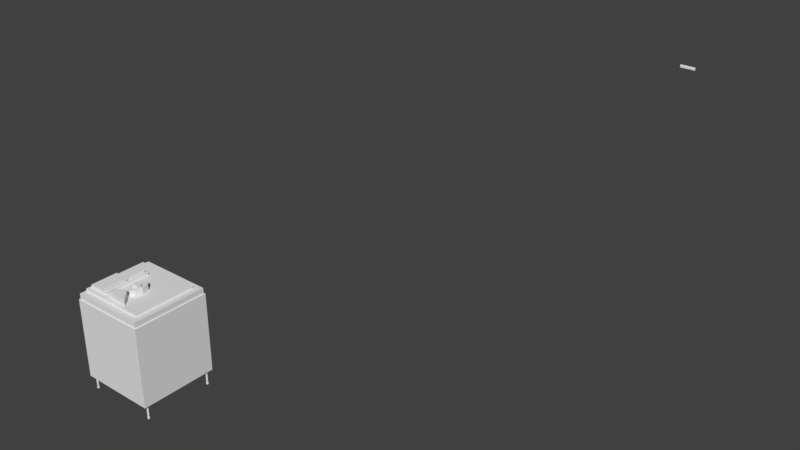 # Source: mock_up.blend  (saved by Blender 2.78.0; exported with 4.5.12 LTS)
import bpy
from mathutils import Matrix  # noqa: F401  (used for matrix-valued properties, if any)

bpy.ops.wm.read_factory_settings(use_empty=True)
scene = bpy.context.scene
scene.name = 'Scene'

# ---- collections
col_collection_1 = bpy.data.collections.new('Collection 1'); scene.collection.children.link(col_collection_1)

# ---- materials (node trees are filled in below, after node groups)
mat_mat_uam_mock_up = bpy.data.materials.new('mat_uam_mock_up')
mat_mat_uam_mock_up.alpha_threshold = 0.0
mat_mat_uam_mock_up.use_transparent_shadow = False
mat_mat_uam_mock_up.roughness = 0.5
mat_mat_uam_mock_up.line_color = (0.0, 0.0, 0.0, 1.0)

# ---- material node trees

# ---- world
world_world = bpy.data.worlds.new('World'); scene.world = world_world
world_world.color = (0.05088, 0.05088, 0.05088)
world_world.use_sun_shadow = False
world_world.sun_shadow_jitter_overblur = 0.0
world_world.cycles.sampling_method = 'MANUAL'

# ---- meshes
me_cube = bpy.data.meshes.new('Cube')
me_cube.from_pydata([(-0.1529, 0.3735, 0.5875), (-0.4164, 0.1331, 0.5875), (-0.4164, -0.2174, 0.5875), (-0.1529, -0.2174, 0.5875), (-0.1529, 0.1331, 0.5875), (0.5305, 0.6278, -0.5571), (0.5305, -0.3706, -0.5571), (-0.468, -0.3706, -0.5571), (-0.468, 0.6278, -0.5571), (0.5305, 0.6278, 0.483), (0.5305, -0.3706, 0.483), (-0.468, -0.3706, 0.483), (-0.468, 0.6278, 0.483), (0.494, -0.2991, -0.7007), (0.494, -0.2991, -0.5571), (0.4988, -0.3001, -0.7007), (0.4988, -0.3001, -0.5571), (0.5029, -0.3028, -0.7007), (0.5029, -0.3028, -0.5571), (0.5056, -0.3069, -0.7007), (0.5056, -0.3069, -0.5571), (0.5066, -0.3117, -0.7007), (0.5066, -0.3117, -0.5571), (0.5056, -0.3165, -0.7007), (0.5056, -0.3165, -0.5571), (0.5029, -0.3206, -0.7007), (0.5029, -0.3206, -0.5571), (0.4988, -0.3233, -0.7007), (0.4988, -0.3233, -0.5571), (0.494, -0.3243, -0.7007), (0.494, -0.3243, -0.5571), (0.4892, -0.3233, -0.7007), (0.4892, -0.3233, -0.5571), (0.4851, -0.3206, -0.7007), (0.4851, -0.3206, -0.5571), (0.4824, -0.3165, -0.7007), (0.4824, -0.3165, -0.5571), (0.4814, -0.3117, -0.7007), (0.4814, -0.3117, -0.5571), (0.4824, -0.3069, -0.7007), (0.4824, -0.3069, -0.5571), (0.4851, -0.3028, -0.7007), (0.4851, -0.3028, -0.5571), (0.4892, -0.3001, -0.7007), (0.4892, -0.3001, -0.5571), (0.494, -0.3056, -0.7007), (0.4963, -0.3061, -0.7007), (0.4983, -0.3074, -0.7007), (0.4996, -0.3094, -0.7007), (0.5001, -0.3117, -0.7007), (0.4996, -0.314, -0.7007), (0.4983, -0.316, -0.7007), (0.4963, -0.3173, -0.7007), (0.494, -0.3178, -0.7007), (0.4917, -0.3173, -0.7007), (0.4897, -0.316, -0.7007), (0.4884, -0.314, -0.7007), (0.4879, -0.3117, -0.7007), (0.4884, -0.3094, -0.7007), (0.4897, -0.3074, -0.7007), (0.4917, -0.3061, -0.7007), (0.494, -0.3056, -0.7207), (0.4963, -0.3061, -0.7207), (0.4983, -0.3074, -0.7207), (0.4996, -0.3094, -0.7207), (0.5001, -0.3117, -0.7207), (0.4996, -0.314, -0.7207), (0.4983, -0.316, -0.7207), (0.4963, -0.3173, -0.7207), (0.494, -0.3178, -0.7207), (0.4917, -0.3173, -0.7207), (0.4897, -0.316, -0.7207), (0.4884, -0.314, -0.7207), (0.4879, -0.3117, -0.7207), (0.4884, -0.3094, -0.7207), (0.4897, -0.3074, -0.7207), (0.4917, -0.3061, -0.7207), (0.494, -0.2959, -0.7207), (0.5, -0.2971, -0.7207), (0.5052, -0.3005, -0.7207), (0.5086, -0.3056, -0.7207), (0.5098, -0.3117, -0.7207), (0.5086, -0.3178, -0.7207), (0.5052, -0.3229, -0.7207), (0.5, -0.3263, -0.7207), (0.494, -0.3275, -0.7207), (0.4879, -0.3263, -0.7207), (0.4828, -0.3229, -0.7207), (0.4794, -0.3178, -0.7207), (0.4782, -0.3117, -0.7207), (0.4794, -0.3056, -0.7207), (0.4828, -0.3005, -0.7207), (0.4879, -0.2971, -0.7207), (0.494, -0.2959, -0.7422), (0.5, -0.2971, -0.7422), (0.5052, -0.3005, -0.7422), (0.5086, -0.3056, -0.7422), (0.5098, -0.3117, -0.7422), (0.5086, -0.3178, -0.7422), (0.5052, -0.3229, -0.7422), (0.5, -0.3263, -0.7422), (0.494, -0.3275, -0.7422), (0.4879, -0.3263, -0.7422), (0.4828, -0.3229, -0.7422), (0.4794, -0.3178, -0.7422), (0.4782, -0.3117, -0.7422), (0.4794, -0.3056, -0.7422), (0.4828, -0.3005, -0.7422), (0.4879, -0.2971, -0.7422), (-0.4319, -0.2991, -0.7007), (-0.4319, -0.2991, -0.5571), (-0.4271, -0.3001, -0.7007), (-0.4271, -0.3001, -0.5571), (-0.423, -0.3028, -0.7007), (-0.423, -0.3028, -0.5571), (-0.4203, -0.3069, -0.7007), (-0.4203, -0.3069, -0.5571), (-0.4193, -0.3117, -0.7007), (-0.4193, -0.3117, -0.5571), (-0.4203, -0.3165, -0.7007), (-0.4203, -0.3165, -0.5571), (-0.423, -0.3206, -0.7007), (-0.423, -0.3206, -0.5571), (-0.4271, -0.3233, -0.7007), (-0.4271, -0.3233, -0.5571), (-0.4319, -0.3243, -0.7007), (-0.4319, -0.3243, -0.5571), (-0.4367, -0.3233, -0.7007), (-0.4367, -0.3233, -0.5571), (-0.4408, -0.3206, -0.7007), (-0.4408, -0.3206, -0.5571), (-0.4435, -0.3165, -0.7007), (-0.4435, -0.3165, -0.5571), (-0.4445, -0.3117, -0.7007), (-0.4445, -0.3117, -0.5571), (-0.4435, -0.3069, -0.7007), (-0.4435, -0.3069, -0.5571), (-0.4408, -0.3028, -0.7007), (-0.4408, -0.3028, -0.5571), (-0.4367, -0.3001, -0.7007), (-0.4367, -0.3001, -0.5571), (-0.4319, -0.3056, -0.7007), (-0.4296, -0.3061, -0.7007), (-0.4276, -0.3074, -0.7007), (-0.4263, -0.3094, -0.7007), (-0.4258, -0.3117, -0.7007), (-0.4263, -0.314, -0.7007), (-0.4276, -0.316, -0.7007), (-0.4296, -0.3173, -0.7007), (-0.4319, -0.3178, -0.7007), (-0.4342, -0.3173, -0.7007), (-0.4362, -0.316, -0.7007), (-0.4375, -0.314, -0.7007), (-0.4379, -0.3117, -0.7007), (-0.4375, -0.3094, -0.7007), (-0.4362, -0.3074, -0.7007), (-0.4342, -0.3061, -0.7007), (-0.4319, -0.3056, -0.7207), (-0.4296, -0.3061, -0.7207), (-0.4276, -0.3074, -0.7207), (-0.4263, -0.3094, -0.7207), (-0.4258, -0.3117, -0.7207), (-0.4263, -0.314, -0.7207), (-0.4276, -0.316, -0.7207), (-0.4296, -0.3173, -0.7207), (-0.4319, -0.3178, -0.7207), (-0.4342, -0.3173, -0.7207), (-0.4362, -0.316, -0.7207), (-0.4375, -0.314, -0.7207), (-0.4379, -0.3117, -0.7207), (-0.4375, -0.3094, -0.7207), (-0.4362, -0.3074, -0.7207), (-0.4342, -0.3061, -0.7207), (-0.4319, -0.2959, -0.7207), (-0.4258, -0.2971, -0.7207), (-0.4207, -0.3005, -0.7207), (-0.4172, -0.3056, -0.7207), (-0.416, -0.3117, -0.7207), (-0.4172, -0.3178, -0.7207), (-0.4207, -0.3229, -0.7207), (-0.4258, -0.3263, -0.7207), (-0.4319, -0.3275, -0.7207), (-0.4379, -0.3263, -0.7207), (-0.4431, -0.3229, -0.7207), (-0.4465, -0.3178, -0.7207), (-0.4477, -0.3117, -0.7207), (-0.4465, -0.3056, -0.7207), (-0.4431, -0.3005, -0.7207), (-0.4379, -0.2971, -0.7207), (-0.4319, -0.2959, -0.7422), (-0.4258, -0.2971, -0.7422), (-0.4207, -0.3005, -0.7422), (-0.4172, -0.3056, -0.7422), (-0.416, -0.3117, -0.7422), (-0.4172, -0.3178, -0.7422), (-0.4207, -0.3229, -0.7422), (-0.4258, -0.3263, -0.7422), (-0.4319, -0.3275, -0.7422), (-0.4379, -0.3263, -0.7422), (-0.4431, -0.3229, -0.7422), (-0.4465, -0.3178, -0.7422), (-0.4477, -0.3117, -0.7422), (-0.4465, -0.3056, -0.7422), (-0.4431, -0.3005, -0.7422), (-0.4379, -0.2971, -0.7422), (-0.4319, 0.576, -0.7007), (-0.4319, 0.576, -0.5571), (-0.4271, 0.575, -0.7007), (-0.4271, 0.575, -0.5571), (-0.423, 0.5723, -0.7007), (-0.423, 0.5723, -0.5571), (-0.4203, 0.5682, -0.7007), (-0.4203, 0.5682, -0.5571), (-0.4193, 0.5634, -0.7007), (-0.4193, 0.5634, -0.5571), (-0.4203, 0.5586, -0.7007), (-0.4203, 0.5586, -0.5571), (-0.423, 0.5545, -0.7007), (-0.423, 0.5545, -0.5571), (-0.4271, 0.5518, -0.7007), (-0.4271, 0.5518, -0.5571), (-0.4319, 0.5508, -0.7007), (-0.4319, 0.5508, -0.5571), (-0.4367, 0.5518, -0.7007), (-0.4367, 0.5518, -0.5571), (-0.4408, 0.5545, -0.7007), (-0.4408, 0.5545, -0.5571), (-0.4435, 0.5586, -0.7007), (-0.4435, 0.5586, -0.5571), (-0.4445, 0.5634, -0.7007), (-0.4445, 0.5634, -0.5571), (-0.4435, 0.5682, -0.7007), (-0.4435, 0.5682, -0.5571), (-0.4408, 0.5723, -0.7007), (-0.4408, 0.5723, -0.5571), (-0.4367, 0.575, -0.7007), (-0.4367, 0.575, -0.5571), (-0.4319, 0.5695, -0.7007), (-0.4296, 0.569, -0.7007), (-0.4276, 0.5677, -0.7007), (-0.4263, 0.5657, -0.7007), (-0.4258, 0.5634, -0.7007), (-0.4263, 0.5611, -0.7007), (-0.4276, 0.5591, -0.7007), (-0.4296, 0.5578, -0.7007), (-0.4319, 0.5574, -0.7007), (-0.4342, 0.5578, -0.7007), (-0.4362, 0.5591, -0.7007), (-0.4375, 0.5611, -0.7007), (-0.4379, 0.5634, -0.7007), (-0.4375, 0.5657, -0.7007), (-0.4362, 0.5677, -0.7007), (-0.4342, 0.569, -0.7007), (-0.4319, 0.5695, -0.7207), (-0.4296, 0.569, -0.7207), (-0.4276, 0.5677, -0.7207), (-0.4263, 0.5657, -0.7207), (-0.4258, 0.5634, -0.7207), (-0.4263, 0.5611, -0.7207), (-0.4276, 0.5591, -0.7207), (-0.4296, 0.5578, -0.7207), (-0.4319, 0.5574, -0.7207), (-0.4342, 0.5578, -0.7207), (-0.4362, 0.5591, -0.7207), (-0.4375, 0.5611, -0.7207), (-0.4379, 0.5634, -0.7207), (-0.4375, 0.5657, -0.7207), (-0.4362, 0.5677, -0.7207), (-0.4342, 0.569, -0.7207), (-0.4319, 0.5793, -0.7207), (-0.4258, 0.5781, -0.7207), (-0.4207, 0.5746, -0.7207), (-0.4172, 0.5695, -0.7207), (-0.416, 0.5634, -0.7207), (-0.4172, 0.5574, -0.7207), (-0.4207, 0.5522, -0.7207), (-0.4258, 0.5488, -0.7207), (-0.4319, 0.5476, -0.7207), (-0.4379, 0.5488, -0.7207), (-0.4431, 0.5522, -0.7207), (-0.4465, 0.5574, -0.7207), (-0.4477, 0.5634, -0.7207), (-0.4465, 0.5695, -0.7207), (-0.4431, 0.5746, -0.7207), (-0.4379, 0.5781, -0.7207), (-0.4319, 0.5793, -0.7422), (-0.4258, 0.5781, -0.7422), (-0.4207, 0.5746, -0.7422), (-0.4172, 0.5695, -0.7422), (-0.416, 0.5634, -0.7422), (-0.4172, 0.5574, -0.7422), (-0.4207, 0.5522, -0.7422), (-0.4258, 0.5488, -0.7422), (-0.4319, 0.5476, -0.7422), (-0.4379, 0.5488, -0.7422), (-0.4431, 0.5522, -0.7422), (-0.4465, 0.5574, -0.7422), (-0.4477, 0.5634, -0.7422), (-0.4465, 0.5695, -0.7422), (-0.4431, 0.5746, -0.7422), (-0.4379, 0.5781, -0.7422), (0.494, 0.576, -0.7007), (0.494, 0.576, -0.5571), (0.4988, 0.575, -0.7007), (0.4988, 0.575, -0.5571), (0.5029, 0.5723, -0.7007), (0.5029, 0.5723, -0.5571), (0.5056, 0.5682, -0.7007), (0.5056, 0.5682, -0.5571), (0.5066, 0.5634, -0.7007), (0.5066, 0.5634, -0.5571), (0.5056, 0.5586, -0.7007), (0.5056, 0.5586, -0.5571), (0.5029, 0.5545, -0.7007), (0.5029, 0.5545, -0.5571), (0.4988, 0.5518, -0.7007), (0.4988, 0.5518, -0.5571), (0.494, 0.5508, -0.7007), (0.494, 0.5508, -0.5571), (0.4892, 0.5518, -0.7007), (0.4892, 0.5518, -0.5571), (0.4851, 0.5545, -0.7007), (0.4851, 0.5545, -0.5571), (0.4824, 0.5586, -0.7007), (0.4824, 0.5586, -0.5571), (0.4814, 0.5634, -0.7007), (0.4814, 0.5634, -0.5571), (0.4824, 0.5682, -0.7007), (0.4824, 0.5682, -0.5571), (0.4851, 0.5723, -0.7007), (0.4851, 0.5723, -0.5571), (0.4892, 0.575, -0.7007), (0.4892, 0.575, -0.5571), (0.494, 0.5695, -0.7007), (0.4963, 0.569, -0.7007), (0.4983, 0.5677, -0.7007), (0.4996, 0.5657, -0.7007), (0.5001, 0.5634, -0.7007), (0.4996, 0.5611, -0.7007), (0.4983, 0.5591, -0.7007), (0.4963, 0.5578, -0.7007), (0.494, 0.5574, -0.7007), (0.4917, 0.5578, -0.7007), (0.4897, 0.5591, -0.7007), (0.4884, 0.5611, -0.7007), (0.4879, 0.5634, -0.7007), (0.4884, 0.5657, -0.7007), (0.4897, 0.5677, -0.7007), (0.4917, 0.569, -0.7007), (0.494, 0.5695, -0.7207), (0.4963, 0.569, -0.7207), (0.4983, 0.5677, -0.7207), (0.4996, 0.5657, -0.7207), (0.5001, 0.5634, -0.7207), (0.4996, 0.5611, -0.7207), (0.4983, 0.5591, -0.7207), (0.4963, 0.5578, -0.7207), (0.494, 0.5574, -0.7207), (0.4917, 0.5578, -0.7207), (0.4897, 0.5591, -0.7207), (0.4884, 0.5611, -0.7207), (0.4879, 0.5634, -0.7207), (0.4884, 0.5657, -0.7207), (0.4897, 0.5677, -0.7207), (0.4917, 0.569, -0.7207), (0.494, 0.5793, -0.7207), (0.5, 0.5781, -0.7207), (0.5052, 0.5746, -0.7207), (0.5086, 0.5695, -0.7207), (0.5098, 0.5634, -0.7207), (0.5086, 0.5574, -0.7207), (0.5052, 0.5522, -0.7207), (0.5, 0.5488, -0.7207), (0.494, 0.5476, -0.7207), (0.4879, 0.5488, -0.7207), (0.4828, 0.5522, -0.7207), (0.4794, 0.5574, -0.7207), (0.4782, 0.5634, -0.7207), (0.4794, 0.5695, -0.7207), (0.4828, 0.5746, -0.7207), (0.4879, 0.5781, -0.7207), (0.494, 0.5793, -0.7422), (0.5, 0.5781, -0.7422), (0.5052, 0.5746, -0.7422), (0.5086, 0.5695, -0.7422), (0.5098, 0.5634, -0.7422), (0.5086, 0.5574, -0.7422), (0.5052, 0.5522, -0.7422), (0.5, 0.5488, -0.7422), (0.494, 0.5476, -0.7422), (0.4879, 0.5488, -0.7422), (0.4828, 0.5522, -0.7422), (0.4794, 0.5574, -0.7422), (0.4782, 0.5634, -0.7422), (0.4794, 0.5695, -0.7422), (0.4828, 0.5746, -0.7422), (0.4879, 0.5781, -0.7422), (0.5169, 0.6142, 0.483), (0.5169, -0.357, 0.483), (-0.4544, -0.357, 0.483), (-0.4544, 0.6142, 0.483), (0.5169, 0.6142, 0.5565), (0.5169, -0.357, 0.5565), (-0.4544, -0.357, 0.5565), (-0.4544, 0.6142, 0.5565), (0.4342, 0.5316, 0.5565), (0.4342, -0.2744, 0.5565), (-0.445, -0.2744, 0.5565), (-0.445, 0.5316, 0.5565), (0.4342, 0.5316, 0.5875), (0.4342, -0.2744, 0.5875), (-0.445, -0.2744, 0.5875), (-0.445, 0.5316, 0.5875), (-0.3575, 0.3735, 0.5875), (-0.3575, 0.1331, 0.5875), (-0.1529, 0.3735, 0.6252), (-0.4164, 0.1331, 0.6252), (-0.4164, -0.2174, 0.6252), (-0.1529, -0.2174, 0.6252), (-0.1529, 0.1331, 0.6252), (-0.3575, 0.3735, 0.6252), (-0.3575, 0.1331, 0.6252), (-0.1838, 0.143, 0.6252), (-0.1838, 0.3398, 0.6252), (-0.1652, 0.143, 0.6252), (-0.1652, 0.3398, 0.6252), (-0.1765, 0.143, 0.6605), (-0.1838, 0.143, 0.6472), (-0.1816, 0.143, 0.6566), (-0.1838, 0.3398, 0.6472), (-0.1765, 0.3398, 0.6605), (-0.1816, 0.3398, 0.6566), (-0.1652, 0.143, 0.6472), (-0.1725, 0.143, 0.6605), (-0.1673, 0.143, 0.6566), (-0.1725, 0.3398, 0.6605), (-0.1652, 0.3398, 0.6472), (-0.1673, 0.3398, 0.6566), (-0.1673, 0.07618, 0.6566), (-0.1652, 0.07618, 0.6472), (-0.1725, 0.07618, 0.6605), (-0.1673, -0.2049, 0.6566), (-0.1725, -0.2049, 0.6605), (-0.1652, -0.2049, 0.6472), (-0.1816, 0.07618, 0.6566), (-0.1765, 0.07618, 0.6605), (-0.1838, 0.07618, 0.6472), (-0.1816, -0.2049, 0.6566), (-0.1838, -0.2049, 0.6472), (-0.1765, -0.2049, 0.6605), (-0.1652, 0.07618, 0.6252), (-0.1652, -0.2049, 0.6252), (-0.1838, 0.07618, 0.6252), (-0.1838, -0.2049, 0.6252), (0.06555, -0.09281, 0.6662), (0.03885, -0.0839, 0.6662), (0.05314, -0.08554, 0.6662), (0.03885, -0.0839, 0.4869), (0.06555, -0.09281, 0.4869), (0.05314, -0.08554, 0.4869), (0.191, -0.235, 0.6662), (0.1957, -0.225, 0.6662), (0.1989, -0.2326, 0.6662), (0.1957, -0.225, 0.4869), (0.191, -0.235, 0.4869), (0.1989, -0.2326, 0.4869), (0.01271, -0.08785, 0.6662), (-0.0136, -0.1018, 0.6662), (-0.001468, -0.09292, 0.6662), (-0.0136, -0.1018, 0.4869), (0.01271, -0.08785, 0.4869), (-0.001468, -0.09292, 0.4869), (-0.1015, -0.1974, 0.6662), (-0.09642, -0.2104, 0.6662), (-0.1044, -0.2061, 0.6662), (-0.09642, -0.2104, 0.4869), (-0.1015, -0.1974, 0.4869), (-0.1044, -0.2061, 0.4869), (0.03766, 0.01441, 0.7057), (0.03766, 0.01441, 0.6582), (0.07519, 0.1908, 0.4727), (0.07519, 0.1908, 0.6659), (0.1268, 0.1531, 0.4727), (0.1268, 0.1531, 0.6659), (0.1482, 0.06209, 0.4727), (0.1482, 0.06209, 0.6659), (0.1268, -0.02896, 0.4727), (0.1268, -0.02896, 0.6659), (0.07519, -0.06667, 0.4727), (0.07519, -0.06667, 0.6659), (0.02357, -0.02896, 0.4727), (0.02357, -0.02896, 0.6659), (0.002193, 0.06209, 0.4727), (0.002193, 0.06209, 0.6659), (0.02357, 0.1531, 0.4727), (0.02357, 0.1531, 0.6659), (0.03766, 0.06386, 0.6582), (0.03766, 0.06386, 0.7057), (0.1228, 0.01441, 0.6582), (0.1228, 0.01441, 0.7057), (0.1228, 0.06386, 0.6582), (0.1228, 0.06386, 0.7057), (3.674, 5.95, 2.418), (3.477, 5.95, 2.418), (3.674, 5.969, 2.418), (3.477, 5.969, 2.418), (3.674, 5.958, 2.453), (3.674, 5.95, 2.44), (3.674, 5.953, 2.449), (3.477, 5.95, 2.44), (3.477, 5.958, 2.453), (3.477, 5.953, 2.449), (3.674, 5.969, 2.44), (3.674, 5.962, 2.453), (3.674, 5.967, 2.449), (3.477, 5.962, 2.453), (3.477, 5.969, 2.44), (3.477, 5.967, 2.449)], [], [(11, 10, 398, 399), (5, 9, 10, 6), (6, 10, 11, 7), (7, 11, 12, 8), (9, 5, 8, 12), (13, 14, 16, 15), (15, 16, 18, 17), (17, 18, 20, 19), (19, 20, 22, 21), (21, 22, 24, 23), (23, 24, 26, 25), (25, 26, 28, 27), (27, 28, 30, 29), (29, 30, 32, 31), (31, 32, 34, 33), (33, 34, 36, 35), (35, 36, 38, 37), (37, 38, 40, 39), (39, 40, 42, 41), (451, 443, 441, 442, 449, 447, 448, 453), (41, 42, 44, 43), (43, 44, 14, 13), (25, 27, 52, 51), (17, 19, 48, 47), (43, 13, 45, 60), (35, 37, 57, 56), (39, 41, 59, 58), (13, 15, 46, 45), (27, 29, 53, 52), (31, 33, 55, 54), (19, 21, 49, 48), (23, 25, 51, 50), (15, 17, 47, 46), (37, 39, 58, 57), (41, 43, 60, 59), (29, 31, 54, 53), (33, 35, 56, 55), (21, 23, 50, 49), (55, 56, 72, 71), (49, 50, 66, 65), (54, 55, 71, 70), (60, 45, 61, 76), (59, 60, 76, 75), (48, 49, 65, 64), (47, 48, 64, 63), (53, 54, 70, 69), (58, 59, 75, 74), (46, 47, 63, 62), (52, 53, 69, 68), (51, 52, 68, 67), (57, 58, 74, 73), (45, 46, 62, 61), (50, 51, 67, 66), (56, 57, 73, 72), (62, 63, 79, 78), (68, 69, 85, 84), (67, 68, 84, 83), (73, 74, 90, 89), (61, 62, 78, 77), (66, 67, 83, 82), (72, 73, 89, 88), (71, 72, 88, 87), (65, 66, 82, 81), (70, 71, 87, 86), (76, 61, 77, 92), (75, 76, 92, 91), (64, 65, 81, 80), (63, 64, 80, 79), (69, 70, 86, 85), (74, 75, 91, 90), (86, 87, 103, 102), (92, 77, 93, 108), (91, 92, 108, 107), (80, 81, 97, 96), (79, 80, 96, 95), (85, 86, 102, 101), (90, 91, 107, 106), (78, 79, 95, 94), (84, 85, 101, 100), (83, 84, 100, 99), (89, 90, 106, 105), (77, 78, 94, 93), (82, 83, 99, 98), (88, 89, 105, 104), (87, 88, 104, 103), (81, 82, 98, 97), (109, 110, 112, 111), (111, 112, 114, 113), (113, 114, 116, 115), (115, 116, 118, 117), (117, 118, 120, 119), (119, 120, 122, 121), (121, 122, 124, 123), (123, 124, 126, 125), (125, 126, 128, 127), (127, 128, 130, 129), (129, 130, 132, 131), (131, 132, 134, 133), (133, 134, 136, 135), (135, 136, 138, 137), (438, 441, 443, 439), (137, 138, 140, 139), (139, 140, 110, 109), (121, 123, 148, 147), (113, 115, 144, 143), (139, 109, 141, 156), (131, 133, 153, 152), (135, 137, 155, 154), (109, 111, 142, 141), (123, 125, 149, 148), (127, 129, 151, 150), (115, 117, 145, 144), (119, 121, 147, 146), (111, 113, 143, 142), (133, 135, 154, 153), (137, 139, 156, 155), (125, 127, 150, 149), (129, 131, 152, 151), (117, 119, 146, 145), (151, 152, 168, 167), (145, 146, 162, 161), (150, 151, 167, 166), (156, 141, 157, 172), (155, 156, 172, 171), (144, 145, 161, 160), (143, 144, 160, 159), (149, 150, 166, 165), (154, 155, 171, 170), (142, 143, 159, 158), (148, 149, 165, 164), (147, 148, 164, 163), (153, 154, 170, 169), (141, 142, 158, 157), (146, 147, 163, 162), (152, 153, 169, 168), (158, 159, 175, 174), (164, 165, 181, 180), (163, 164, 180, 179), (169, 170, 186, 185), (157, 158, 174, 173), (162, 163, 179, 178), (168, 169, 185, 184), (167, 168, 184, 183), (161, 162, 178, 177), (166, 167, 183, 182), (172, 157, 173, 188), (171, 172, 188, 187), (160, 161, 177, 176), (159, 160, 176, 175), (165, 166, 182, 181), (170, 171, 187, 186), (182, 183, 199, 198), (188, 173, 189, 204), (187, 188, 204, 203), (176, 177, 193, 192), (175, 176, 192, 191), (181, 182, 198, 197), (186, 187, 203, 202), (174, 175, 191, 190), (180, 181, 197, 196), (179, 180, 196, 195), (185, 186, 202, 201), (173, 174, 190, 189), (178, 179, 195, 194), (184, 185, 201, 200), (183, 184, 200, 199), (177, 178, 194, 193), (205, 206, 208, 207), (207, 208, 210, 209), (209, 210, 212, 211), (211, 212, 214, 213), (213, 214, 216, 215), (215, 216, 218, 217), (217, 218, 220, 219), (219, 220, 222, 221), (221, 222, 224, 223), (223, 224, 226, 225), (225, 226, 228, 227), (227, 228, 230, 229), (229, 230, 232, 231), (231, 232, 234, 233), (440, 442, 441, 438), (233, 234, 236, 235), (235, 236, 206, 205), (217, 219, 244, 243), (209, 211, 240, 239), (235, 205, 237, 252), (227, 229, 249, 248), (231, 233, 251, 250), (205, 207, 238, 237), (219, 221, 245, 244), (223, 225, 247, 246), (211, 213, 241, 240), (215, 217, 243, 242), (207, 209, 239, 238), (229, 231, 250, 249), (233, 235, 252, 251), (221, 223, 246, 245), (225, 227, 248, 247), (213, 215, 242, 241), (247, 248, 264, 263), (241, 242, 258, 257), (246, 247, 263, 262), (252, 237, 253, 268), (251, 252, 268, 267), (240, 241, 257, 256), (239, 240, 256, 255), (245, 246, 262, 261), (250, 251, 267, 266), (238, 239, 255, 254), (244, 245, 261, 260), (243, 244, 260, 259), (249, 250, 266, 265), (237, 238, 254, 253), (242, 243, 259, 258), (248, 249, 265, 264), (254, 255, 271, 270), (260, 261, 277, 276), (259, 260, 276, 275), (265, 266, 282, 281), (253, 254, 270, 269), (258, 259, 275, 274), (264, 265, 281, 280), (263, 264, 280, 279), (257, 258, 274, 273), (262, 263, 279, 278), (268, 253, 269, 284), (267, 268, 284, 283), (256, 257, 273, 272), (255, 256, 272, 271), (261, 262, 278, 277), (266, 267, 283, 282), (278, 279, 295, 294), (284, 269, 285, 300), (283, 284, 300, 299), (272, 273, 289, 288), (271, 272, 288, 287), (277, 278, 294, 293), (282, 283, 299, 298), (270, 271, 287, 286), (276, 277, 293, 292), (275, 276, 292, 291), (281, 282, 298, 297), (269, 270, 286, 285), (274, 275, 291, 290), (280, 281, 297, 296), (279, 280, 296, 295), (273, 274, 290, 289), (301, 302, 304, 303), (303, 304, 306, 305), (305, 306, 308, 307), (307, 308, 310, 309), (309, 310, 312, 311), (311, 312, 314, 313), (313, 314, 316, 315), (315, 316, 318, 317), (317, 318, 320, 319), (319, 320, 322, 321), (321, 322, 324, 323), (323, 324, 326, 325), (325, 326, 328, 327), (327, 328, 330, 329), (447, 444, 446, 448), (329, 330, 332, 331), (331, 332, 302, 301), (313, 315, 340, 339), (305, 307, 336, 335), (331, 301, 333, 348), (323, 325, 345, 344), (327, 329, 347, 346), (301, 303, 334, 333), (315, 317, 341, 340), (319, 321, 343, 342), (307, 309, 337, 336), (311, 313, 339, 338), (303, 305, 335, 334), (325, 327, 346, 345), (329, 331, 348, 347), (317, 319, 342, 341), (321, 323, 344, 343), (309, 311, 338, 337), (343, 344, 360, 359), (337, 338, 354, 353), (342, 343, 359, 358), (348, 333, 349, 364), (347, 348, 364, 363), (336, 337, 353, 352), (335, 336, 352, 351), (341, 342, 358, 357), (346, 347, 363, 362), (334, 335, 351, 350), (340, 341, 357, 356), (339, 340, 356, 355), (345, 346, 362, 361), (333, 334, 350, 349), (338, 339, 355, 354), (344, 345, 361, 360), (350, 351, 367, 366), (356, 357, 373, 372), (355, 356, 372, 371), (361, 362, 378, 377), (349, 350, 366, 365), (354, 355, 371, 370), (360, 361, 377, 376), (359, 360, 376, 375), (353, 354, 370, 369), (358, 359, 375, 374), (364, 349, 365, 380), (363, 364, 380, 379), (352, 353, 369, 368), (351, 352, 368, 367), (357, 358, 374, 373), (362, 363, 379, 378), (374, 375, 391, 390), (380, 365, 381, 396), (379, 380, 396, 395), (368, 369, 385, 384), (367, 368, 384, 383), (373, 374, 390, 389), (378, 379, 395, 394), (366, 367, 383, 382), (372, 373, 389, 388), (371, 372, 388, 387), (377, 378, 394, 393), (365, 366, 382, 381), (370, 371, 387, 386), (376, 377, 393, 392), (375, 376, 392, 391), (369, 370, 386, 385), (12, 11, 399, 400), (10, 9, 397, 398), (9, 12, 400, 397), (399, 398, 402, 403), (400, 399, 403, 404), (398, 397, 401, 402), (397, 400, 404, 401), (401, 404, 408, 405), (403, 402, 406, 407), (404, 403, 407, 408), (402, 401, 405, 406), (405, 408, 412, 409), (407, 406, 410, 411), (408, 407, 411, 412), (406, 405, 409, 410), (409, 412, 411, 410), (2, 3, 418, 417), (0, 415, 419, 4), (3, 4, 419, 418), (413, 414, 421, 420), (414, 1, 416, 421), (1, 2, 417, 416), (0, 413, 420, 415), (417, 418, 419, 416), (415, 420, 421, 419), (435, 430, 426, 433), (425, 436, 432, 424), (422, 427, 429, 423), (449, 445, 444, 447), (423, 429, 431, 430, 435, 437, 436, 425), (426, 430, 431, 428), (428, 431, 429, 427), (435, 433, 434, 437), (437, 434, 432, 436), (424, 432, 434, 433, 426, 428, 427, 422), (452, 446, 444, 445, 440, 438, 439, 450), (453, 448, 446, 452), (450, 439, 443, 451), (440, 445, 449, 442), (464, 460, 473, 475), (476, 472, 467, 469), (470, 466, 455, 457), (454, 456, 455, 466, 468, 467, 472, 474, 473, 460, 462, 461), (460, 464, 465, 462), (462, 465, 463, 461), (454, 458, 459, 456), (456, 459, 457, 455), (466, 470, 471, 468), (468, 471, 469, 467), (475, 473, 474, 477), (477, 474, 472, 476), (458, 454, 461, 463), (480, 481, 483, 482), (501, 497, 478, 499), (482, 483, 485, 484), (484, 485, 487, 486), (498, 499, 478, 479), (486, 487, 489, 488), (500, 501, 499, 498), (488, 489, 491, 490), (496, 497, 501, 500), (490, 491, 493, 492), (483, 481, 495, 493, 491, 489, 487, 485), (479, 478, 497, 496), (492, 493, 495, 494), (494, 495, 481, 480), (515, 510, 506, 513), (505, 516, 512, 504), (502, 507, 509, 503), (503, 509, 511, 510, 515, 517, 516, 505), (506, 510, 511, 508), (508, 511, 509, 507), (515, 513, 514, 517), (517, 514, 512, 516), (504, 512, 514, 513, 506, 508, 507, 502)])
me_cube.materials.append(mat_mat_uam_mock_up)
me_cube.use_remesh_preserve_volume = False
me_cube.use_remesh_preserve_attributes = False
me_cube.use_mirror_vertex_groups = False
me_cube.update()

# ---- objects
ob_uam_mock_up = bpy.data.objects.new('uam_mock_up', me_cube)

# ---- transforms, parenting, visibility, modifiers, constraints
ob_uam_mock_up.location = (0.0, 0.0, 0.0)
ob_uam_mock_up.lock_rotations_4d = False
ob_uam_mock_up.empty_display_type = 'ARROWS'
ob_uam_mock_up.lineart.crease_threshold = 0.0

# ---- collection membership
col_collection_1.objects.link(ob_uam_mock_up)

# ---- scene / render settings (as saved in the file)
scene.frame_start = 1; scene.frame_end = 250; scene.frame_set(1)
scene.render.engine = 'BLENDER_EEVEE_NEXT'
scene.render.resolution_percentage = 50
scene.render.dither_intensity = 0.0
scene.cycles.use_denoising = False
scene.cycles.samples = 128
scene.cycles.sampling_pattern = 'TABULATED_SOBOL'
scene.cycles.light_sampling_threshold = 0.0
scene.cycles.use_adaptive_sampling = False
scene.cycles.use_light_tree = False
scene.cycles.blur_glossy = 0.0
scene.cycles.sample_clamp_indirect = 0.0
scene.view_settings.view_transform = 'Standard'
bpy.context.view_layer.update()

# ---- added for rendering (the .blend has no active camera and no usable light): camera, sun
cam_auto = bpy.data.cameras.new('AutoCamera')
cam_auto.lens = 50.0
cam_auto.sensor_width = 36.0
cam_auto.clip_end = 1000.0
ob_auto_camera = bpy.data.objects.new('AutoCamera', cam_auto)
scene.collection.objects.link(ob_auto_camera)
ob_auto_camera.location = (9.20719, -6.32612, 6.93889)
ob_auto_camera.rotation_euler = (1.09748, -7.21219e-08, 0.694738)
scene.camera = ob_auto_camera
light_auto_sun = bpy.data.lights.new('AutoSun', 'SUN')
light_auto_sun.energy = 3.0
light_auto_sun.angle = 0.0523599
ob_auto_sun = bpy.data.objects.new('AutoSun', light_auto_sun)
scene.collection.objects.link(ob_auto_sun)
ob_auto_sun.rotation_euler = (0.872665, 0.174533, 0.523599)
bpy.context.view_layer.update()

